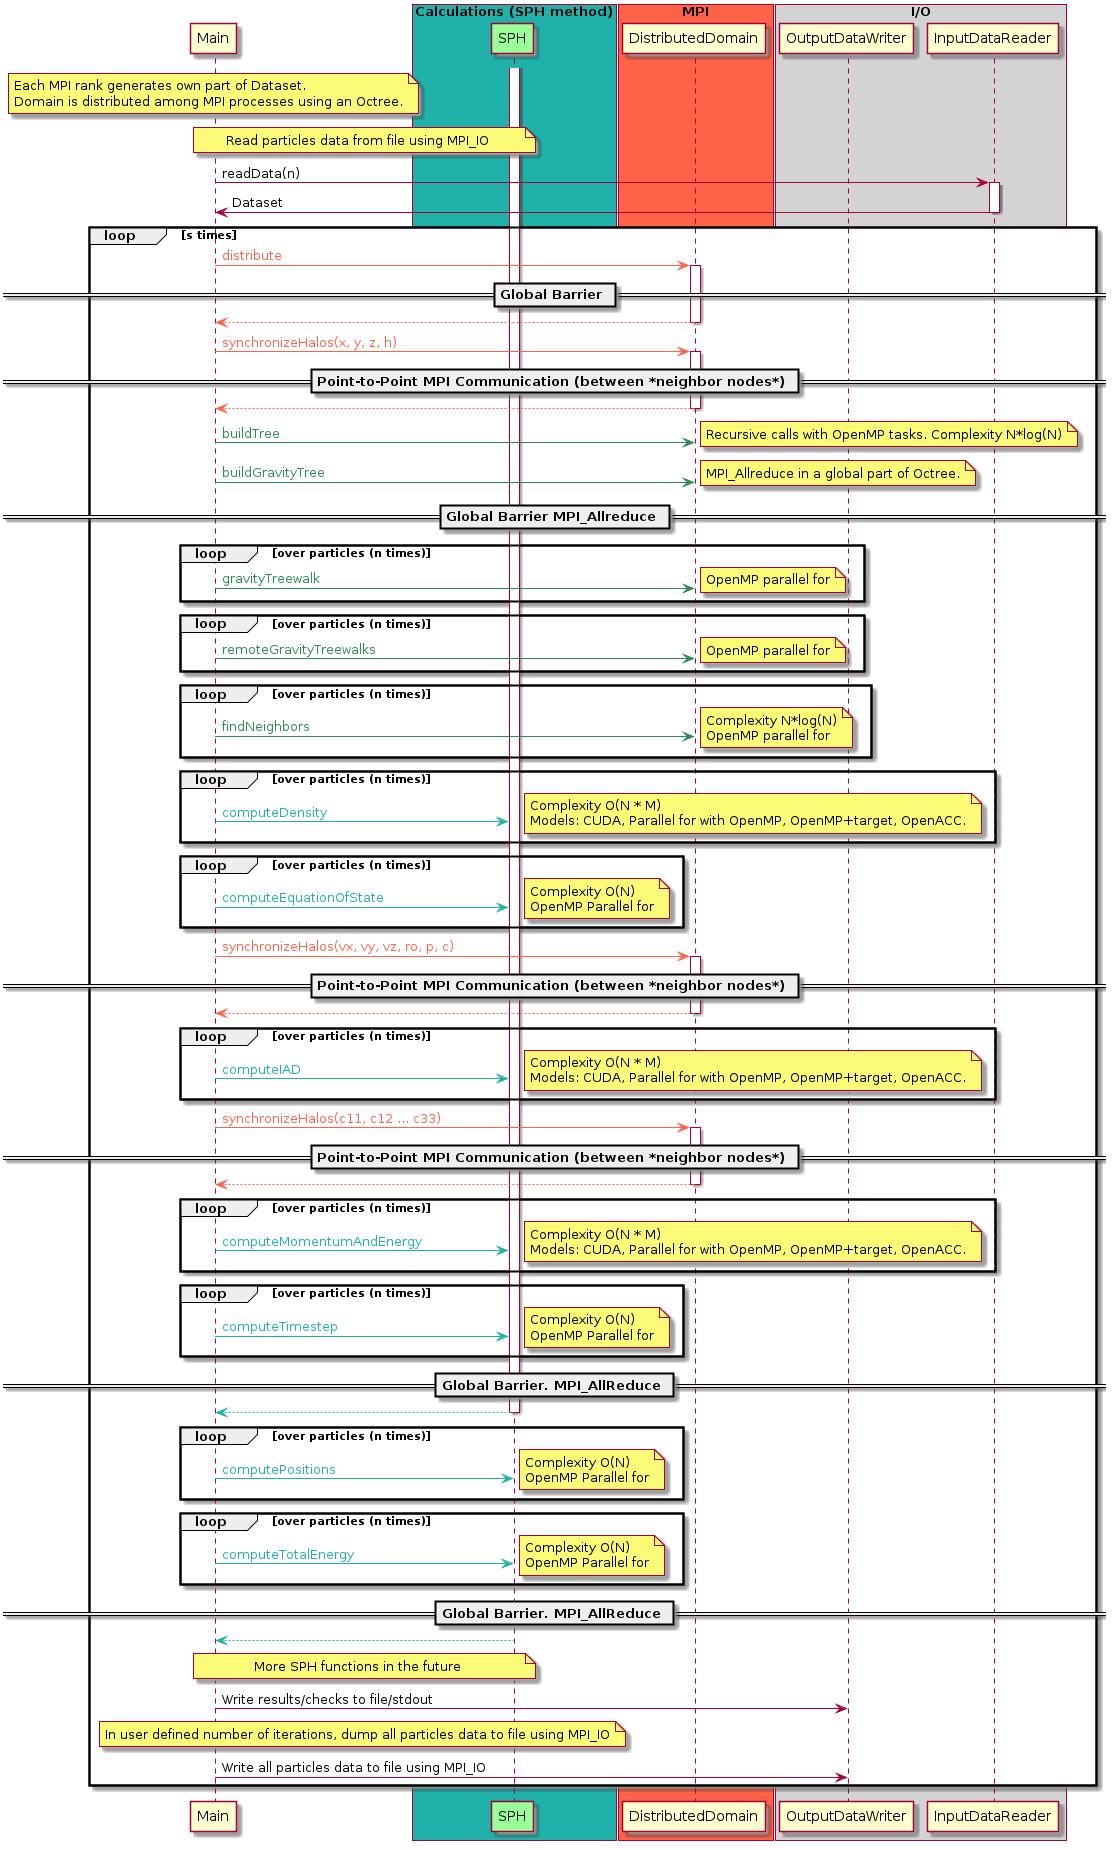

The diagram above was rendered by PlantUML. Its source (embedded in the PNG):
@startuml

participant Main
participant SPH #99FF99
participant DistributedDomain

box "Calculations (SPH method)" #LightSeaGreen
	participant SPH
end box

box "MPI" #Tomato
	participant DistributedDomain
end box

box "I/O" #LightGrey
	participant OutputDataWriter
	participant InputDataReader
end box

note over Main
Each MPI rank generates own part of Dataset.
Domain is distributed among MPI processes using an Octree.
end note

note over Main, SPH
Read particles data from file using MPI_IO
end note
Main -> InputDataReader: readData(n)
activate InputDataReader
Main <- InputDataReader: Dataset
deactivate InputDataReader

loop s times

Main -[#Tomato]> DistributedDomain: <color:#Tomato>distribute </color>
activate DistributedDomain
== Global Barrier == 
Main <-[#Tomato]- DistributedDomain
deactivate DistributedDomain

Main -[#Tomato]> DistributedDomain: <color:#Tomato>synchronizeHalos(x, y, z, h)</color>
activate DistributedDomain
== Point-to-Point MPI Communication (between *neighbor nodes*) == 
Main <-[#Tomato]- DistributedDomain
deactivate DistributedDomain
Main -[#SeaGreen]> DistributedDomain: <color:#SeaGreen>buildTree</color>
note right
Recursive calls with OpenMP tasks. Complexity N*log(N)
end note
Main -[#SeaGreen]> DistributedDomain: <color:#SeaGreen>buildGravityTree</color>
note right
MPI_Allreduce in a global part of Octree.
end note
== Global Barrier MPI_Allreduce == 

loop over particles (n times)
Main -[#SeaGreen]> DistributedDomain: <color:#SeaGreen>gravityTreewalk</color>
note right
OpenMP parallel for
end note
end
loop over particles (n times)
Main -[#SeaGreen]> DistributedDomain: <color:#SeaGreen>remoteGravityTreewalks</color>
note right
OpenMP parallel for
end note
end

loop over particles (n times)
Main -[#SeaGreen]> DistributedDomain: <color:#SeaGreen>findNeighbors</color>
note right
Complexity N*log(N)
OpenMP parallel for
end note
end

loop over particles (n times)
Main -[#LightSeaGreen]> SPH: <color:#LightSeaGreen>computeDensity</color>
note right
Complexity O(N * M)
Models: CUDA, Parallel for with OpenMP, OpenMP+target, OpenACC.
end note
end

loop over particles (n times)
Main -[#LightSeaGreen]> SPH: <color:#LightSeaGreen>computeEquationOfState</color>
note right
Complexity O(N)
OpenMP Parallel for
end note
end

Main -[#Tomato]> DistributedDomain: <color:#Tomato>synchronizeHalos(vx, vy, vz, ro, p, c)</color>
activate DistributedDomain
== Point-to-Point MPI Communication (between *neighbor nodes*) == 
Main <-[#Tomato]- DistributedDomain
deactivate DistributedDomain

loop over particles (n times)
Main -[#LightSeaGreen]> SPH: <color:#LightSeaGreen>computeIAD</color>
note right
Complexity O(N * M)
Models: CUDA, Parallel for with OpenMP, OpenMP+target, OpenACC.
end note
end

Main -[#Tomato]> DistributedDomain: <color:#Tomato>synchronizeHalos(c11, c12 ... c33)</color>
activate DistributedDomain
== Point-to-Point MPI Communication (between *neighbor nodes*) == 
Main <-[#Tomato]- DistributedDomain
deactivate DistributedDomain

loop over particles (n times)
Main -[#LightSeaGreen]> SPH: <color:#LightSeaGreen>computeMomentumAndEnergy</color>
note right
Complexity O(N * M)
Models: CUDA, Parallel for with OpenMP, OpenMP+target, OpenACC.
end note
end

loop over particles (n times)
Main -[#LightSeaGreen]> SPH: <color:#LightSeaGreen>computeTimestep</color>
note right
Complexity O(N)
OpenMP Parallel for
end note
end

activate SPH
== Global Barrier. MPI_AllReduce ==
Main <-[#LightSeaGreen]- SPH
deactivate SPH

loop over particles (n times)
Main -[#LightSeaGreen]> SPH: <color:#LightSeaGreen>computePositions</color>
note right
Complexity O(N)
OpenMP Parallel for
end note
end

loop over particles (n times)
Main -[#LightSeaGreen]> SPH: <color:#LightSeaGreen>computeTotalEnergy</color>
note right
Complexity O(N)
OpenMP Parallel for
end note
end

activate SPH
== Global Barrier. MPI_AllReduce ==
Main <-[#LightSeaGreen]- SPH
deactivate SPH
note over Main, SPH
More SPH functions in the future
end note
Main -> OutputDataWriter: Write results/checks to file/stdout

note over Main, SPH
In user defined number of iterations, dump all particles data to file using MPI_IO
end note
Main -> OutputDataWriter: Write all particles data to file using MPI_IO
end

@enduml